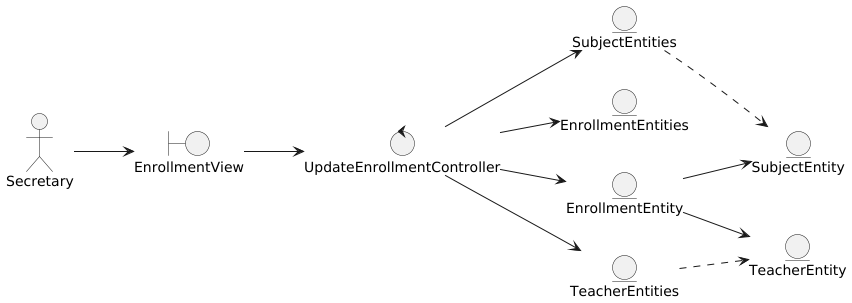

The diagram above was rendered by PlantUML. Its source (embedded in the PNG):
@startuml
left to right direction

actor Secretary

boundary EnrollmentView

control UpdateEnrollmentController

entity EnrollmentEntity
entity EnrollmentEntities
entity SubjectEntities
entity SubjectEntity
entity TeacherEntities
entity TeacherEntity


'--- Actor relations ---
Secretary --> EnrollmentView

'--- Views relations ---
EnrollmentView --> UpdateEnrollmentController

'--- Controllers relations ---
UpdateEnrollmentController --> EnrollmentEntity
UpdateEnrollmentController --> EnrollmentEntities
UpdateEnrollmentController --> TeacherEntities
UpdateEnrollmentController --> SubjectEntities

'--- Entity relations ---
EnrollmentEntity --> TeacherEntity
EnrollmentEntity --> SubjectEntity

TeacherEntities ..> TeacherEntity
SubjectEntities ..> SubjectEntity
@enduml